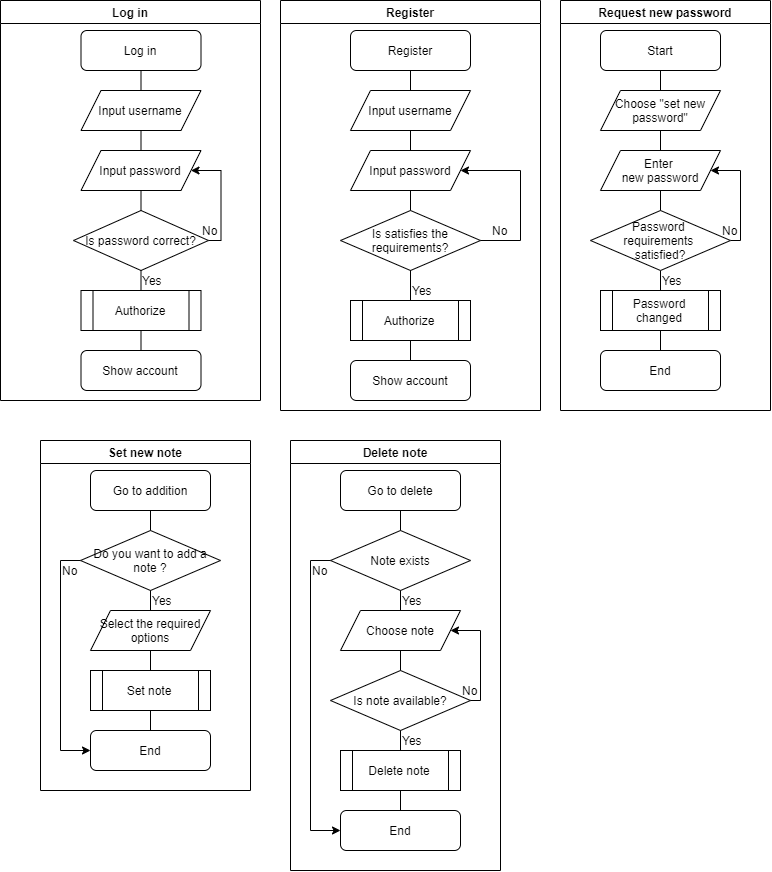

The diagram above was exported from draw.io. Its source (the exported page's mxGraphModel, read from the mxfile embedded in the PNG):
<mxGraphModel dx="1463" dy="846" grid="1" gridSize="10" guides="0" tooltips="1" connect="1" arrows="1" fold="1" page="1" pageScale="1" pageWidth="827" pageHeight="1169" math="0" shadow="0">
  <root>
    <mxCell id="WIyWlLk6GJQsqaUBKTNV-0" />
    <mxCell id="WIyWlLk6GJQsqaUBKTNV-1" parent="WIyWlLk6GJQsqaUBKTNV-0" />
    <mxCell id="13SSAW07Rwpd1qdFxZ5C-37" value="Log in" style="swimlane;" parent="WIyWlLk6GJQsqaUBKTNV-1" vertex="1">
      <mxGeometry x="30" y="30" width="260" height="400" as="geometry">
        <mxRectangle x="320" y="80" width="140" height="30" as="alternateBounds" />
      </mxGeometry>
    </mxCell>
    <mxCell id="13SSAW07Rwpd1qdFxZ5C-14" value="Log in" style="rounded=1;whiteSpace=wrap;html=1;" parent="13SSAW07Rwpd1qdFxZ5C-37" vertex="1">
      <mxGeometry x="80.5" y="30" width="120" height="40" as="geometry" />
    </mxCell>
    <mxCell id="13SSAW07Rwpd1qdFxZ5C-15" value="Input username" style="shape=parallelogram;perimeter=parallelogramPerimeter;whiteSpace=wrap;html=1;fixedSize=1;" parent="13SSAW07Rwpd1qdFxZ5C-37" vertex="1">
      <mxGeometry x="80.5" y="90" width="120" height="40" as="geometry" />
    </mxCell>
    <mxCell id="13SSAW07Rwpd1qdFxZ5C-16" value="Is password correct?" style="rhombus;whiteSpace=wrap;html=1;" parent="13SSAW07Rwpd1qdFxZ5C-37" vertex="1">
      <mxGeometry x="73" y="210" width="135" height="60" as="geometry" />
    </mxCell>
    <mxCell id="13SSAW07Rwpd1qdFxZ5C-17" value="" style="endArrow=none;html=1;rounded=0;" parent="13SSAW07Rwpd1qdFxZ5C-37" source="13SSAW07Rwpd1qdFxZ5C-15" target="13SSAW07Rwpd1qdFxZ5C-14" edge="1">
      <mxGeometry width="50" height="50" relative="1" as="geometry">
        <mxPoint x="-89.5" y="20" as="sourcePoint" />
        <mxPoint x="-39.5" y="-30" as="targetPoint" />
      </mxGeometry>
    </mxCell>
    <mxCell id="13SSAW07Rwpd1qdFxZ5C-18" value="" style="endArrow=none;html=1;rounded=0;" parent="13SSAW07Rwpd1qdFxZ5C-37" source="13SSAW07Rwpd1qdFxZ5C-24" target="13SSAW07Rwpd1qdFxZ5C-15" edge="1">
      <mxGeometry width="50" height="50" relative="1" as="geometry">
        <mxPoint x="110.5" y="20" as="sourcePoint" />
        <mxPoint x="110.5" y="-20" as="targetPoint" />
      </mxGeometry>
    </mxCell>
    <mxCell id="13SSAW07Rwpd1qdFxZ5C-19" value="" style="endArrow=classic;html=1;rounded=0;" parent="13SSAW07Rwpd1qdFxZ5C-37" source="13SSAW07Rwpd1qdFxZ5C-16" target="13SSAW07Rwpd1qdFxZ5C-24" edge="1">
      <mxGeometry width="50" height="50" relative="1" as="geometry">
        <mxPoint x="260.5" y="210" as="sourcePoint" />
        <mxPoint x="100.5" y="-10" as="targetPoint" />
        <Array as="points">
          <mxPoint x="220.5" y="240" />
          <mxPoint x="220.5" y="170" />
        </Array>
      </mxGeometry>
    </mxCell>
    <mxCell id="13SSAW07Rwpd1qdFxZ5C-20" value="" style="endArrow=none;html=1;rounded=0;" parent="13SSAW07Rwpd1qdFxZ5C-37" source="13SSAW07Rwpd1qdFxZ5C-21" target="13SSAW07Rwpd1qdFxZ5C-16" edge="1">
      <mxGeometry width="50" height="50" relative="1" as="geometry">
        <mxPoint x="132.71000000000004" y="340" as="sourcePoint" />
        <mxPoint x="92.71000000000004" y="220" as="targetPoint" />
      </mxGeometry>
    </mxCell>
    <mxCell id="13SSAW07Rwpd1qdFxZ5C-21" value="Authorize" style="shape=process;whiteSpace=wrap;html=1;backgroundOutline=1;" parent="13SSAW07Rwpd1qdFxZ5C-37" vertex="1">
      <mxGeometry x="80.5" y="290" width="120" height="40" as="geometry" />
    </mxCell>
    <mxCell id="13SSAW07Rwpd1qdFxZ5C-22" value="Show account" style="rounded=1;whiteSpace=wrap;html=1;" parent="13SSAW07Rwpd1qdFxZ5C-37" vertex="1">
      <mxGeometry x="80.5" y="350" width="120" height="40" as="geometry" />
    </mxCell>
    <mxCell id="13SSAW07Rwpd1qdFxZ5C-23" value="" style="endArrow=none;html=1;rounded=0;" parent="13SSAW07Rwpd1qdFxZ5C-37" source="13SSAW07Rwpd1qdFxZ5C-21" target="13SSAW07Rwpd1qdFxZ5C-22" edge="1">
      <mxGeometry width="50" height="50" relative="1" as="geometry">
        <mxPoint x="123" y="110" as="sourcePoint" />
        <mxPoint x="123" y="70" as="targetPoint" />
      </mxGeometry>
    </mxCell>
    <mxCell id="13SSAW07Rwpd1qdFxZ5C-24" value="Input&amp;nbsp;password" style="shape=parallelogram;perimeter=parallelogramPerimeter;whiteSpace=wrap;html=1;fixedSize=1;" parent="13SSAW07Rwpd1qdFxZ5C-37" vertex="1">
      <mxGeometry x="80.5" y="150" width="120" height="40" as="geometry" />
    </mxCell>
    <mxCell id="13SSAW07Rwpd1qdFxZ5C-25" value="" style="endArrow=none;html=1;rounded=0;" parent="13SSAW07Rwpd1qdFxZ5C-37" source="13SSAW07Rwpd1qdFxZ5C-16" target="13SSAW07Rwpd1qdFxZ5C-24" edge="1">
      <mxGeometry width="50" height="50" relative="1" as="geometry">
        <mxPoint x="150.5" y="160" as="sourcePoint" />
        <mxPoint x="150.5" y="140" as="targetPoint" />
      </mxGeometry>
    </mxCell>
    <mxCell id="13SSAW07Rwpd1qdFxZ5C-94" value="Yes" style="text;html=1;strokeColor=none;fillColor=none;align=left;verticalAlign=middle;whiteSpace=wrap;rounded=0;" parent="13SSAW07Rwpd1qdFxZ5C-37" vertex="1">
      <mxGeometry x="140" y="270" width="20" height="20" as="geometry" />
    </mxCell>
    <mxCell id="13SSAW07Rwpd1qdFxZ5C-95" value="No" style="text;html=1;strokeColor=none;fillColor=none;align=left;verticalAlign=middle;whiteSpace=wrap;rounded=0;" parent="13SSAW07Rwpd1qdFxZ5C-37" vertex="1">
      <mxGeometry x="200" y="220" width="20" height="20" as="geometry" />
    </mxCell>
    <mxCell id="13SSAW07Rwpd1qdFxZ5C-48" value="Register" style="swimlane;" parent="WIyWlLk6GJQsqaUBKTNV-1" vertex="1">
      <mxGeometry x="310" y="30" width="260" height="410" as="geometry">
        <mxRectangle x="30" y="150" width="140" height="30" as="alternateBounds" />
      </mxGeometry>
    </mxCell>
    <mxCell id="13SSAW07Rwpd1qdFxZ5C-79" value="Register" style="rounded=1;whiteSpace=wrap;html=1;" parent="13SSAW07Rwpd1qdFxZ5C-48" vertex="1">
      <mxGeometry x="70" y="30" width="120" height="40" as="geometry" />
    </mxCell>
    <mxCell id="13SSAW07Rwpd1qdFxZ5C-80" value="Input username" style="shape=parallelogram;perimeter=parallelogramPerimeter;whiteSpace=wrap;html=1;fixedSize=1;" parent="13SSAW07Rwpd1qdFxZ5C-48" vertex="1">
      <mxGeometry x="70" y="90" width="120" height="40" as="geometry" />
    </mxCell>
    <mxCell id="13SSAW07Rwpd1qdFxZ5C-81" value="Is satisfies the requirements?" style="rhombus;whiteSpace=wrap;html=1;" parent="13SSAW07Rwpd1qdFxZ5C-48" vertex="1">
      <mxGeometry x="60" y="210" width="140" height="60" as="geometry" />
    </mxCell>
    <mxCell id="13SSAW07Rwpd1qdFxZ5C-82" value="" style="endArrow=none;html=1;rounded=0;" parent="13SSAW07Rwpd1qdFxZ5C-48" source="13SSAW07Rwpd1qdFxZ5C-80" target="13SSAW07Rwpd1qdFxZ5C-79" edge="1">
      <mxGeometry width="50" height="50" relative="1" as="geometry">
        <mxPoint x="-422.5" y="-60" as="sourcePoint" />
        <mxPoint x="-372.5" y="-110" as="targetPoint" />
      </mxGeometry>
    </mxCell>
    <mxCell id="13SSAW07Rwpd1qdFxZ5C-84" value="" style="endArrow=classic;html=1;rounded=0;" parent="13SSAW07Rwpd1qdFxZ5C-48" source="13SSAW07Rwpd1qdFxZ5C-81" target="13SSAW07Rwpd1qdFxZ5C-89" edge="1">
      <mxGeometry width="50" height="50" relative="1" as="geometry">
        <mxPoint x="-72.5" y="270" as="sourcePoint" />
        <mxPoint x="-232.5" y="50" as="targetPoint" />
        <Array as="points">
          <mxPoint x="240" y="240" />
          <mxPoint x="240" y="170" />
        </Array>
      </mxGeometry>
    </mxCell>
    <mxCell id="13SSAW07Rwpd1qdFxZ5C-85" value="" style="endArrow=none;html=1;rounded=0;" parent="13SSAW07Rwpd1qdFxZ5C-48" source="13SSAW07Rwpd1qdFxZ5C-86" target="13SSAW07Rwpd1qdFxZ5C-81" edge="1">
      <mxGeometry width="50" height="50" relative="1" as="geometry">
        <mxPoint x="-200.28999999999996" y="400" as="sourcePoint" />
        <mxPoint x="-240.28999999999996" y="280" as="targetPoint" />
      </mxGeometry>
    </mxCell>
    <mxCell id="13SSAW07Rwpd1qdFxZ5C-86" value="Authorize" style="shape=process;whiteSpace=wrap;html=1;backgroundOutline=1;" parent="13SSAW07Rwpd1qdFxZ5C-48" vertex="1">
      <mxGeometry x="70" y="300" width="120" height="40" as="geometry" />
    </mxCell>
    <mxCell id="13SSAW07Rwpd1qdFxZ5C-87" value="Show account" style="rounded=1;whiteSpace=wrap;html=1;" parent="13SSAW07Rwpd1qdFxZ5C-48" vertex="1">
      <mxGeometry x="70" y="360" width="120" height="40" as="geometry" />
    </mxCell>
    <mxCell id="13SSAW07Rwpd1qdFxZ5C-88" value="" style="endArrow=none;html=1;rounded=0;" parent="13SSAW07Rwpd1qdFxZ5C-48" source="13SSAW07Rwpd1qdFxZ5C-86" target="13SSAW07Rwpd1qdFxZ5C-87" edge="1">
      <mxGeometry width="50" height="50" relative="1" as="geometry">
        <mxPoint x="-210" y="40" as="sourcePoint" />
        <mxPoint x="-210" as="targetPoint" />
      </mxGeometry>
    </mxCell>
    <mxCell id="13SSAW07Rwpd1qdFxZ5C-89" value="Input&amp;nbsp;password" style="shape=parallelogram;perimeter=parallelogramPerimeter;whiteSpace=wrap;html=1;fixedSize=1;" parent="13SSAW07Rwpd1qdFxZ5C-48" vertex="1">
      <mxGeometry x="70" y="150" width="120" height="40" as="geometry" />
    </mxCell>
    <mxCell id="13SSAW07Rwpd1qdFxZ5C-90" value="" style="endArrow=none;html=1;rounded=0;" parent="13SSAW07Rwpd1qdFxZ5C-48" source="13SSAW07Rwpd1qdFxZ5C-81" target="13SSAW07Rwpd1qdFxZ5C-89" edge="1">
      <mxGeometry width="50" height="50" relative="1" as="geometry">
        <mxPoint x="-182.5" y="220" as="sourcePoint" />
        <mxPoint x="-182.5" y="200" as="targetPoint" />
      </mxGeometry>
    </mxCell>
    <mxCell id="13SSAW07Rwpd1qdFxZ5C-98" value="Yes" style="text;html=1;strokeColor=none;fillColor=none;align=left;verticalAlign=middle;whiteSpace=wrap;rounded=0;" parent="13SSAW07Rwpd1qdFxZ5C-48" vertex="1">
      <mxGeometry x="130" y="280" width="20" height="20" as="geometry" />
    </mxCell>
    <mxCell id="13SSAW07Rwpd1qdFxZ5C-99" value="No" style="text;html=1;strokeColor=none;fillColor=none;align=left;verticalAlign=middle;whiteSpace=wrap;rounded=0;" parent="13SSAW07Rwpd1qdFxZ5C-48" vertex="1">
      <mxGeometry x="210" y="220" width="20" height="20" as="geometry" />
    </mxCell>
    <mxCell id="13SSAW07Rwpd1qdFxZ5C-105" value="" style="endArrow=none;html=1;rounded=0;" parent="13SSAW07Rwpd1qdFxZ5C-48" target="13SSAW07Rwpd1qdFxZ5C-80" edge="1">
      <mxGeometry width="50" height="50" relative="1" as="geometry">
        <mxPoint x="130" y="150" as="sourcePoint" />
        <mxPoint x="140" y="80" as="targetPoint" />
      </mxGeometry>
    </mxCell>
    <mxCell id="13SSAW07Rwpd1qdFxZ5C-109" value="" style="endArrow=none;html=1;rounded=0;" parent="13SSAW07Rwpd1qdFxZ5C-48" edge="1">
      <mxGeometry width="50" height="50" relative="1" as="geometry">
        <mxPoint x="130" y="290" as="sourcePoint" />
        <mxPoint x="130" y="270" as="targetPoint" />
      </mxGeometry>
    </mxCell>
    <mxCell id="13SSAW07Rwpd1qdFxZ5C-157" value="Set new note" style="swimlane;" parent="WIyWlLk6GJQsqaUBKTNV-1" vertex="1">
      <mxGeometry x="70" y="470" width="210" height="350" as="geometry" />
    </mxCell>
    <mxCell id="13SSAW07Rwpd1qdFxZ5C-113" value="Go to addition" style="rounded=1;whiteSpace=wrap;html=1;" parent="13SSAW07Rwpd1qdFxZ5C-157" vertex="1">
      <mxGeometry x="50" y="30" width="120" height="40" as="geometry" />
    </mxCell>
    <mxCell id="13SSAW07Rwpd1qdFxZ5C-135" value="Do you want to add a note ?" style="rhombus;whiteSpace=wrap;html=1;" parent="13SSAW07Rwpd1qdFxZ5C-157" vertex="1">
      <mxGeometry x="40" y="90" width="140" height="60" as="geometry" />
    </mxCell>
    <mxCell id="13SSAW07Rwpd1qdFxZ5C-138" value="Select the required options" style="shape=parallelogram;perimeter=parallelogramPerimeter;whiteSpace=wrap;html=1;fixedSize=1;" parent="13SSAW07Rwpd1qdFxZ5C-157" vertex="1">
      <mxGeometry x="50" y="170" width="120" height="40" as="geometry" />
    </mxCell>
    <mxCell id="13SSAW07Rwpd1qdFxZ5C-147" value="" style="endArrow=none;html=1;rounded=0;" parent="13SSAW07Rwpd1qdFxZ5C-157" edge="1">
      <mxGeometry width="50" height="50" relative="1" as="geometry">
        <mxPoint x="110" y="230" as="sourcePoint" />
        <mxPoint x="110" y="210" as="targetPoint" />
      </mxGeometry>
    </mxCell>
    <mxCell id="13SSAW07Rwpd1qdFxZ5C-149" value="" style="endArrow=none;html=1;rounded=0;" parent="13SSAW07Rwpd1qdFxZ5C-157" edge="1">
      <mxGeometry width="50" height="50" relative="1" as="geometry">
        <mxPoint x="110" y="170" as="sourcePoint" />
        <mxPoint x="110" y="149.99999999999977" as="targetPoint" />
      </mxGeometry>
    </mxCell>
    <mxCell id="13SSAW07Rwpd1qdFxZ5C-150" value="" style="endArrow=none;html=1;rounded=0;" parent="13SSAW07Rwpd1qdFxZ5C-157" edge="1">
      <mxGeometry width="50" height="50" relative="1" as="geometry">
        <mxPoint x="110" y="90" as="sourcePoint" />
        <mxPoint x="110" y="70" as="targetPoint" />
      </mxGeometry>
    </mxCell>
    <mxCell id="13SSAW07Rwpd1qdFxZ5C-151" value="End" style="rounded=1;whiteSpace=wrap;html=1;" parent="13SSAW07Rwpd1qdFxZ5C-157" vertex="1">
      <mxGeometry x="50" y="290" width="120" height="40" as="geometry" />
    </mxCell>
    <mxCell id="13SSAW07Rwpd1qdFxZ5C-152" value="" style="endArrow=classic;html=1;rounded=0;" parent="13SSAW07Rwpd1qdFxZ5C-157" source="13SSAW07Rwpd1qdFxZ5C-135" target="13SSAW07Rwpd1qdFxZ5C-151" edge="1">
      <mxGeometry width="50" height="50" relative="1" as="geometry">
        <mxPoint x="190" y="330" as="sourcePoint" />
        <mxPoint x="170" y="260" as="targetPoint" />
        <Array as="points">
          <mxPoint x="20" y="120" />
          <mxPoint x="20" y="310" />
        </Array>
      </mxGeometry>
    </mxCell>
    <mxCell id="13SSAW07Rwpd1qdFxZ5C-153" value="No" style="text;html=1;strokeColor=none;fillColor=none;align=left;verticalAlign=middle;whiteSpace=wrap;rounded=0;" parent="13SSAW07Rwpd1qdFxZ5C-157" vertex="1">
      <mxGeometry x="20" y="120" width="20" height="20" as="geometry" />
    </mxCell>
    <mxCell id="13SSAW07Rwpd1qdFxZ5C-154" value="Yes" style="text;html=1;strokeColor=none;fillColor=none;align=left;verticalAlign=middle;whiteSpace=wrap;rounded=0;" parent="13SSAW07Rwpd1qdFxZ5C-157" vertex="1">
      <mxGeometry x="110" y="150" width="20" height="20" as="geometry" />
    </mxCell>
    <mxCell id="W0Vky6o0X0D4DDzp4dw9-18" value="Set note" style="shape=process;whiteSpace=wrap;html=1;backgroundOutline=1;" parent="13SSAW07Rwpd1qdFxZ5C-157" vertex="1">
      <mxGeometry x="50" y="230" width="120" height="40" as="geometry" />
    </mxCell>
    <mxCell id="W0Vky6o0X0D4DDzp4dw9-19" value="" style="endArrow=none;html=1;rounded=0;exitX=0.5;exitY=1;exitDx=0;exitDy=0;" parent="13SSAW07Rwpd1qdFxZ5C-157" edge="1" source="W0Vky6o0X0D4DDzp4dw9-18">
      <mxGeometry width="50" height="50" relative="1" as="geometry">
        <mxPoint x="110" y="430" as="sourcePoint" />
        <mxPoint x="110" y="290" as="targetPoint" />
      </mxGeometry>
    </mxCell>
    <mxCell id="W0Vky6o0X0D4DDzp4dw9-0" value="Delete note" style="swimlane;startSize=23;" parent="WIyWlLk6GJQsqaUBKTNV-1" vertex="1">
      <mxGeometry x="320" y="470" width="210" height="430" as="geometry" />
    </mxCell>
    <mxCell id="W0Vky6o0X0D4DDzp4dw9-20" value="Go to delete" style="rounded=1;whiteSpace=wrap;html=1;" parent="W0Vky6o0X0D4DDzp4dw9-0" vertex="1">
      <mxGeometry x="50" y="30" width="120" height="40" as="geometry" />
    </mxCell>
    <mxCell id="W0Vky6o0X0D4DDzp4dw9-21" value="Note exists" style="rhombus;whiteSpace=wrap;html=1;" parent="W0Vky6o0X0D4DDzp4dw9-0" vertex="1">
      <mxGeometry x="40" y="90" width="140" height="60" as="geometry" />
    </mxCell>
    <mxCell id="W0Vky6o0X0D4DDzp4dw9-22" value="Choose note" style="shape=parallelogram;perimeter=parallelogramPerimeter;whiteSpace=wrap;html=1;fixedSize=1;" parent="W0Vky6o0X0D4DDzp4dw9-0" vertex="1">
      <mxGeometry x="50" y="170" width="120" height="40" as="geometry" />
    </mxCell>
    <mxCell id="W0Vky6o0X0D4DDzp4dw9-24" value="Is note available?" style="rhombus;whiteSpace=wrap;html=1;" parent="W0Vky6o0X0D4DDzp4dw9-0" vertex="1">
      <mxGeometry x="40" y="230" width="140" height="60" as="geometry" />
    </mxCell>
    <mxCell id="W0Vky6o0X0D4DDzp4dw9-25" value="" style="endArrow=classic;html=1;rounded=0;" parent="W0Vky6o0X0D4DDzp4dw9-0" edge="1">
      <mxGeometry width="50" height="50" relative="1" as="geometry">
        <mxPoint x="180" y="260" as="sourcePoint" />
        <mxPoint x="160" y="190" as="targetPoint" />
        <Array as="points">
          <mxPoint x="190" y="260" />
          <mxPoint x="190" y="190" />
        </Array>
      </mxGeometry>
    </mxCell>
    <mxCell id="W0Vky6o0X0D4DDzp4dw9-26" value="No" style="text;html=1;strokeColor=none;fillColor=none;align=left;verticalAlign=middle;whiteSpace=wrap;rounded=0;" parent="W0Vky6o0X0D4DDzp4dw9-0" vertex="1">
      <mxGeometry x="170" y="240" width="20" height="20" as="geometry" />
    </mxCell>
    <mxCell id="W0Vky6o0X0D4DDzp4dw9-27" value="" style="endArrow=none;html=1;rounded=0;" parent="W0Vky6o0X0D4DDzp4dw9-0" edge="1">
      <mxGeometry width="50" height="50" relative="1" as="geometry">
        <mxPoint x="110" y="310" as="sourcePoint" />
        <mxPoint x="110" y="290" as="targetPoint" />
      </mxGeometry>
    </mxCell>
    <mxCell id="W0Vky6o0X0D4DDzp4dw9-29" value="" style="endArrow=none;html=1;rounded=0;" parent="W0Vky6o0X0D4DDzp4dw9-0" edge="1">
      <mxGeometry width="50" height="50" relative="1" as="geometry">
        <mxPoint x="110" y="230" as="sourcePoint" />
        <mxPoint x="110" y="210" as="targetPoint" />
      </mxGeometry>
    </mxCell>
    <mxCell id="W0Vky6o0X0D4DDzp4dw9-30" value="" style="endArrow=none;html=1;rounded=0;" parent="W0Vky6o0X0D4DDzp4dw9-0" edge="1">
      <mxGeometry width="50" height="50" relative="1" as="geometry">
        <mxPoint x="110" y="170" as="sourcePoint" />
        <mxPoint x="110" y="149.99999999999977" as="targetPoint" />
      </mxGeometry>
    </mxCell>
    <mxCell id="W0Vky6o0X0D4DDzp4dw9-31" value="" style="endArrow=none;html=1;rounded=0;" parent="W0Vky6o0X0D4DDzp4dw9-0" edge="1">
      <mxGeometry width="50" height="50" relative="1" as="geometry">
        <mxPoint x="110" y="90" as="sourcePoint" />
        <mxPoint x="110" y="70" as="targetPoint" />
      </mxGeometry>
    </mxCell>
    <mxCell id="W0Vky6o0X0D4DDzp4dw9-32" value="End" style="rounded=1;whiteSpace=wrap;html=1;" parent="W0Vky6o0X0D4DDzp4dw9-0" vertex="1">
      <mxGeometry x="50" y="370" width="120" height="40" as="geometry" />
    </mxCell>
    <mxCell id="W0Vky6o0X0D4DDzp4dw9-33" value="" style="endArrow=classic;html=1;rounded=0;" parent="W0Vky6o0X0D4DDzp4dw9-0" source="W0Vky6o0X0D4DDzp4dw9-21" target="W0Vky6o0X0D4DDzp4dw9-32" edge="1">
      <mxGeometry width="50" height="50" relative="1" as="geometry">
        <mxPoint x="-130" y="-160" as="sourcePoint" />
        <mxPoint x="-150" y="-230" as="targetPoint" />
        <Array as="points">
          <mxPoint x="20" y="120" />
          <mxPoint x="20" y="390" />
        </Array>
      </mxGeometry>
    </mxCell>
    <mxCell id="W0Vky6o0X0D4DDzp4dw9-34" value="No" style="text;html=1;strokeColor=none;fillColor=none;align=left;verticalAlign=middle;whiteSpace=wrap;rounded=0;" parent="W0Vky6o0X0D4DDzp4dw9-0" vertex="1">
      <mxGeometry x="20" y="120" width="20" height="20" as="geometry" />
    </mxCell>
    <mxCell id="W0Vky6o0X0D4DDzp4dw9-35" value="Yes" style="text;html=1;strokeColor=none;fillColor=none;align=left;verticalAlign=middle;whiteSpace=wrap;rounded=0;" parent="W0Vky6o0X0D4DDzp4dw9-0" vertex="1">
      <mxGeometry x="110" y="150" width="20" height="20" as="geometry" />
    </mxCell>
    <mxCell id="W0Vky6o0X0D4DDzp4dw9-36" value="Yes" style="text;html=1;strokeColor=none;fillColor=none;align=left;verticalAlign=middle;whiteSpace=wrap;rounded=0;" parent="W0Vky6o0X0D4DDzp4dw9-0" vertex="1">
      <mxGeometry x="110" y="290" width="20" height="20" as="geometry" />
    </mxCell>
    <mxCell id="W0Vky6o0X0D4DDzp4dw9-37" value="Delete note" style="shape=process;whiteSpace=wrap;html=1;backgroundOutline=1;" parent="W0Vky6o0X0D4DDzp4dw9-0" vertex="1">
      <mxGeometry x="50" y="310" width="120" height="40" as="geometry" />
    </mxCell>
    <mxCell id="W0Vky6o0X0D4DDzp4dw9-38" value="" style="endArrow=none;html=1;rounded=0;" parent="W0Vky6o0X0D4DDzp4dw9-0" edge="1">
      <mxGeometry width="50" height="50" relative="1" as="geometry">
        <mxPoint x="110" y="370" as="sourcePoint" />
        <mxPoint x="110" y="349.9999999999998" as="targetPoint" />
      </mxGeometry>
    </mxCell>
    <mxCell id="W0Vky6o0X0D4DDzp4dw9-41" value="Request new password" style="swimlane;" parent="WIyWlLk6GJQsqaUBKTNV-1" vertex="1">
      <mxGeometry x="590" y="30" width="210" height="410" as="geometry" />
    </mxCell>
    <mxCell id="W0Vky6o0X0D4DDzp4dw9-59" value="Start" style="rounded=1;whiteSpace=wrap;html=1;" parent="W0Vky6o0X0D4DDzp4dw9-41" vertex="1">
      <mxGeometry x="40" y="30" width="120" height="40" as="geometry" />
    </mxCell>
    <mxCell id="W0Vky6o0X0D4DDzp4dw9-68" value="" style="endArrow=none;html=1;rounded=0;" parent="W0Vky6o0X0D4DDzp4dw9-41" edge="1">
      <mxGeometry width="50" height="50" relative="1" as="geometry">
        <mxPoint x="100" y="90" as="sourcePoint" />
        <mxPoint x="100" y="70" as="targetPoint" />
      </mxGeometry>
    </mxCell>
    <mxCell id="W0Vky6o0X0D4DDzp4dw9-69" value="End" style="rounded=1;whiteSpace=wrap;html=1;" parent="W0Vky6o0X0D4DDzp4dw9-41" vertex="1">
      <mxGeometry x="40" y="350" width="120" height="40" as="geometry" />
    </mxCell>
    <mxCell id="W0Vky6o0X0D4DDzp4dw9-77" value="Choose &quot;set new password&quot;" style="shape=parallelogram;perimeter=parallelogramPerimeter;whiteSpace=wrap;html=1;fixedSize=1;" parent="W0Vky6o0X0D4DDzp4dw9-41" vertex="1">
      <mxGeometry x="40" y="90" width="120" height="40" as="geometry" />
    </mxCell>
    <mxCell id="W0Vky6o0X0D4DDzp4dw9-80" value="" style="endArrow=classic;html=1;rounded=0;" parent="W0Vky6o0X0D4DDzp4dw9-41" edge="1">
      <mxGeometry width="50" height="50" relative="1" as="geometry">
        <mxPoint x="170" y="240" as="sourcePoint" />
        <mxPoint x="150" y="170" as="targetPoint" />
        <Array as="points">
          <mxPoint x="180" y="240" />
          <mxPoint x="180" y="170" />
        </Array>
      </mxGeometry>
    </mxCell>
    <mxCell id="W0Vky6o0X0D4DDzp4dw9-81" value="No" style="text;html=1;strokeColor=none;fillColor=none;align=left;verticalAlign=middle;whiteSpace=wrap;rounded=0;" parent="W0Vky6o0X0D4DDzp4dw9-41" vertex="1">
      <mxGeometry x="160" y="220" width="20" height="20" as="geometry" />
    </mxCell>
    <mxCell id="W0Vky6o0X0D4DDzp4dw9-82" value="" style="endArrow=none;html=1;rounded=0;" parent="W0Vky6o0X0D4DDzp4dw9-41" edge="1">
      <mxGeometry width="50" height="50" relative="1" as="geometry">
        <mxPoint x="100" y="290" as="sourcePoint" />
        <mxPoint x="100" y="270" as="targetPoint" />
      </mxGeometry>
    </mxCell>
    <mxCell id="W0Vky6o0X0D4DDzp4dw9-83" value="" style="endArrow=none;html=1;rounded=0;" parent="W0Vky6o0X0D4DDzp4dw9-41" edge="1">
      <mxGeometry width="50" height="50" relative="1" as="geometry">
        <mxPoint x="100" y="150" as="sourcePoint" />
        <mxPoint x="100" y="130" as="targetPoint" />
      </mxGeometry>
    </mxCell>
    <mxCell id="W0Vky6o0X0D4DDzp4dw9-84" value="Yes" style="text;html=1;strokeColor=none;fillColor=none;align=left;verticalAlign=middle;whiteSpace=wrap;rounded=0;" parent="W0Vky6o0X0D4DDzp4dw9-41" vertex="1">
      <mxGeometry x="100" y="270" width="20" height="20" as="geometry" />
    </mxCell>
    <mxCell id="W0Vky6o0X0D4DDzp4dw9-85" value="Password &lt;br&gt;requirements&amp;nbsp;&lt;br&gt;&lt;span lang=&quot;en&quot; class=&quot;HwtZe&quot;&gt;satisfied&lt;/span&gt;?" style="rhombus;whiteSpace=wrap;html=1;" parent="W0Vky6o0X0D4DDzp4dw9-41" vertex="1">
      <mxGeometry x="30" y="210" width="140" height="60" as="geometry" />
    </mxCell>
    <mxCell id="W0Vky6o0X0D4DDzp4dw9-86" value="Enter &lt;br&gt;new password" style="shape=parallelogram;perimeter=parallelogramPerimeter;whiteSpace=wrap;html=1;fixedSize=1;" parent="W0Vky6o0X0D4DDzp4dw9-41" vertex="1">
      <mxGeometry x="40" y="150" width="120" height="40" as="geometry" />
    </mxCell>
    <mxCell id="W0Vky6o0X0D4DDzp4dw9-88" value="" style="endArrow=none;html=1;rounded=0;" parent="W0Vky6o0X0D4DDzp4dw9-41" edge="1">
      <mxGeometry width="50" height="50" relative="1" as="geometry">
        <mxPoint x="100" y="210.00000000000023" as="sourcePoint" />
        <mxPoint x="100" y="190.00000000000023" as="targetPoint" />
      </mxGeometry>
    </mxCell>
    <mxCell id="W0Vky6o0X0D4DDzp4dw9-89" value="" style="endArrow=none;html=1;rounded=0;" parent="W0Vky6o0X0D4DDzp4dw9-41" edge="1">
      <mxGeometry width="50" height="50" relative="1" as="geometry">
        <mxPoint x="100" y="350.0000000000002" as="sourcePoint" />
        <mxPoint x="100" y="330.0000000000002" as="targetPoint" />
      </mxGeometry>
    </mxCell>
    <mxCell id="W0Vky6o0X0D4DDzp4dw9-90" value="Password changed" style="shape=process;whiteSpace=wrap;html=1;backgroundOutline=1;" parent="W0Vky6o0X0D4DDzp4dw9-41" vertex="1">
      <mxGeometry x="40" y="290" width="120" height="40" as="geometry" />
    </mxCell>
    <mxCell id="W0Vky6o0X0D4DDzp4dw9-92" value="" style="endArrow=none;html=1;rounded=0;" parent="W0Vky6o0X0D4DDzp4dw9-41" edge="1">
      <mxGeometry width="50" height="50" relative="1" as="geometry">
        <mxPoint x="100" y="350.0000000000002" as="sourcePoint" />
        <mxPoint x="100" y="330.0000000000002" as="targetPoint" />
      </mxGeometry>
    </mxCell>
  </root>
</mxGraphModel>